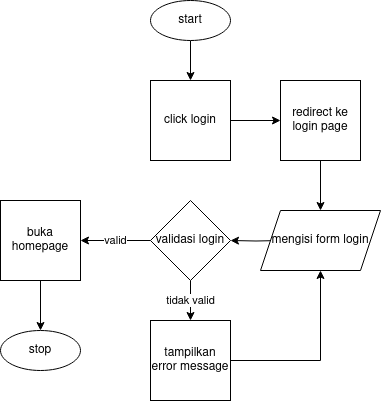

The diagram above was exported from draw.io. Its source (the exported page's mxGraphModel, read from the mxfile embedded in the PNG):
<mxGraphModel dx="1434" dy="792" grid="1" gridSize="10" guides="1" tooltips="1" connect="1" arrows="1" fold="1" page="1" pageScale="1" pageWidth="850" pageHeight="1100" math="0" shadow="0">
  <root>
    <mxCell id="0" />
    <mxCell id="1" parent="0" />
    <mxCell id="-mmphVdaD3EmWncwCrid-11" style="edgeStyle=orthogonalEdgeStyle;rounded=0;orthogonalLoop=1;jettySize=auto;html=1;" edge="1" parent="1" source="-mmphVdaD3EmWncwCrid-1" target="-mmphVdaD3EmWncwCrid-2">
      <mxGeometry relative="1" as="geometry" />
    </mxCell>
    <mxCell id="-mmphVdaD3EmWncwCrid-1" value="start" style="ellipse;whiteSpace=wrap;html=1;" vertex="1" parent="1">
      <mxGeometry x="360" y="80" width="80" height="40" as="geometry" />
    </mxCell>
    <mxCell id="-mmphVdaD3EmWncwCrid-10" style="edgeStyle=orthogonalEdgeStyle;rounded=0;orthogonalLoop=1;jettySize=auto;html=1;" edge="1" parent="1" source="-mmphVdaD3EmWncwCrid-2" target="-mmphVdaD3EmWncwCrid-3">
      <mxGeometry relative="1" as="geometry" />
    </mxCell>
    <mxCell id="-mmphVdaD3EmWncwCrid-2" value="click login" style="whiteSpace=wrap;html=1;aspect=fixed;" vertex="1" parent="1">
      <mxGeometry x="360" y="160" width="80" height="80" as="geometry" />
    </mxCell>
    <mxCell id="-mmphVdaD3EmWncwCrid-15" style="edgeStyle=orthogonalEdgeStyle;rounded=0;orthogonalLoop=1;jettySize=auto;html=1;entryX=0.5;entryY=0;entryDx=0;entryDy=0;" edge="1" parent="1" source="-mmphVdaD3EmWncwCrid-3" target="-mmphVdaD3EmWncwCrid-13">
      <mxGeometry relative="1" as="geometry" />
    </mxCell>
    <mxCell id="-mmphVdaD3EmWncwCrid-3" value="redirect ke login page" style="whiteSpace=wrap;html=1;aspect=fixed;" vertex="1" parent="1">
      <mxGeometry x="490" y="160" width="80" height="80" as="geometry" />
    </mxCell>
    <mxCell id="-mmphVdaD3EmWncwCrid-8" style="edgeStyle=orthogonalEdgeStyle;rounded=0;orthogonalLoop=1;jettySize=auto;html=1;" edge="1" parent="1" target="-mmphVdaD3EmWncwCrid-7">
      <mxGeometry relative="1" as="geometry">
        <mxPoint x="491" y="320" as="sourcePoint" />
      </mxGeometry>
    </mxCell>
    <mxCell id="-mmphVdaD3EmWncwCrid-17" value="tidak valid" style="edgeStyle=orthogonalEdgeStyle;rounded=0;orthogonalLoop=1;jettySize=auto;html=1;" edge="1" parent="1" source="-mmphVdaD3EmWncwCrid-7" target="-mmphVdaD3EmWncwCrid-12">
      <mxGeometry relative="1" as="geometry" />
    </mxCell>
    <mxCell id="-mmphVdaD3EmWncwCrid-19" value="valid" style="edgeStyle=orthogonalEdgeStyle;rounded=0;orthogonalLoop=1;jettySize=auto;html=1;" edge="1" parent="1" source="-mmphVdaD3EmWncwCrid-7" target="-mmphVdaD3EmWncwCrid-18">
      <mxGeometry relative="1" as="geometry" />
    </mxCell>
    <mxCell id="-mmphVdaD3EmWncwCrid-7" value="validasi login" style="rhombus;whiteSpace=wrap;html=1;" vertex="1" parent="1">
      <mxGeometry x="360" y="280" width="80" height="80" as="geometry" />
    </mxCell>
    <mxCell id="-mmphVdaD3EmWncwCrid-16" style="edgeStyle=orthogonalEdgeStyle;rounded=0;orthogonalLoop=1;jettySize=auto;html=1;" edge="1" parent="1" source="-mmphVdaD3EmWncwCrid-12" target="-mmphVdaD3EmWncwCrid-13">
      <mxGeometry relative="1" as="geometry" />
    </mxCell>
    <mxCell id="-mmphVdaD3EmWncwCrid-12" value="tampilkan error message" style="whiteSpace=wrap;html=1;aspect=fixed;" vertex="1" parent="1">
      <mxGeometry x="360" y="400" width="80" height="80" as="geometry" />
    </mxCell>
    <mxCell id="-mmphVdaD3EmWncwCrid-13" value="mengisi form login" style="shape=parallelogram;perimeter=parallelogramPerimeter;whiteSpace=wrap;html=1;fixedSize=1;" vertex="1" parent="1">
      <mxGeometry x="470" y="290" width="120" height="60" as="geometry" />
    </mxCell>
    <mxCell id="-mmphVdaD3EmWncwCrid-22" style="edgeStyle=orthogonalEdgeStyle;rounded=0;orthogonalLoop=1;jettySize=auto;html=1;entryX=0.5;entryY=0;entryDx=0;entryDy=0;" edge="1" parent="1" source="-mmphVdaD3EmWncwCrid-18" target="-mmphVdaD3EmWncwCrid-20">
      <mxGeometry relative="1" as="geometry" />
    </mxCell>
    <mxCell id="-mmphVdaD3EmWncwCrid-18" value="buka homepage" style="whiteSpace=wrap;html=1;aspect=fixed;" vertex="1" parent="1">
      <mxGeometry x="210" y="280" width="80" height="80" as="geometry" />
    </mxCell>
    <mxCell id="-mmphVdaD3EmWncwCrid-20" value="stop" style="ellipse;whiteSpace=wrap;html=1;" vertex="1" parent="1">
      <mxGeometry x="210" y="410" width="80" height="40" as="geometry" />
    </mxCell>
  </root>
</mxGraphModel>